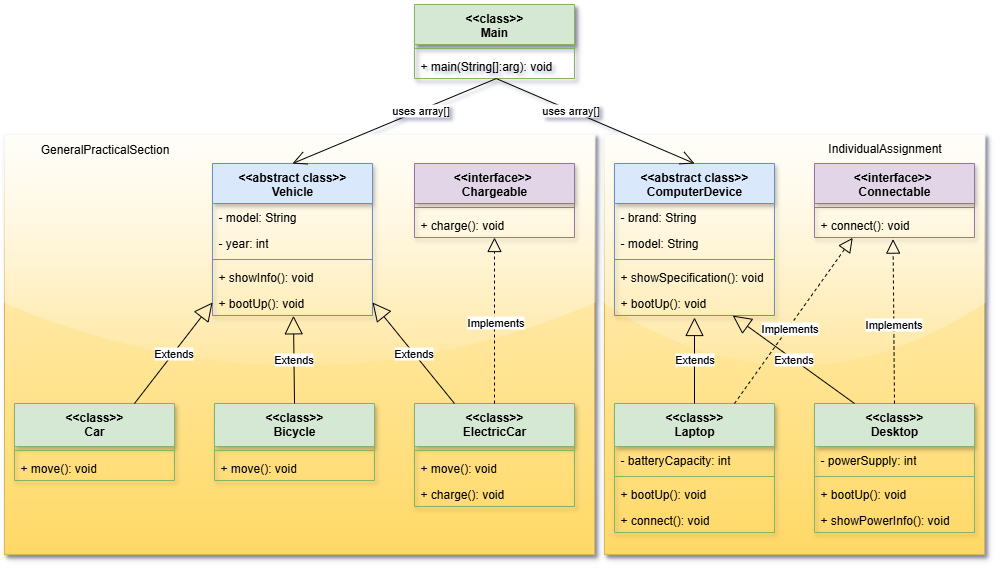

The diagram above was exported from draw.io. Its source (the exported page's mxGraphModel, read from the mxfile embedded in the PNG):
<mxGraphModel dx="1106" dy="1041" grid="1" gridSize="10" guides="1" tooltips="1" connect="1" arrows="1" fold="1" page="1" pageScale="1" pageWidth="1169" pageHeight="827" math="0" shadow="0">
  <root>
    <mxCell id="0" />
    <mxCell id="1" parent="0" />
    <mxCell id="2" value="" style="rounded=0;whiteSpace=wrap;html=1;glass=1;fillColor=#fff2cc;gradientColor=#ffd966;strokeColor=#d6b656;shadow=1;" vertex="1" parent="1">
      <mxGeometry x="95" y="240" width="590" height="420" as="geometry" />
    </mxCell>
    <mxCell id="3" value="" style="rounded=0;whiteSpace=wrap;html=1;glass=1;fillColor=#fff2cc;strokeColor=#d6b656;gradientColor=#ffd966;shadow=1;" vertex="1" parent="1">
      <mxGeometry x="695" y="240" width="380" height="420" as="geometry" />
    </mxCell>
    <mxCell id="4" value="&amp;lt;&amp;lt;class&amp;gt;&amp;gt;&lt;div&gt;Main&lt;/div&gt;" style="swimlane;fontStyle=1;align=center;verticalAlign=top;childLayout=stackLayout;horizontal=1;startSize=40;horizontalStack=0;resizeParent=1;resizeParentMax=0;resizeLast=0;collapsible=1;marginBottom=0;whiteSpace=wrap;html=1;shadow=1;fillColor=#d5e8d4;strokeColor=#82b366;" vertex="1" parent="1">
      <mxGeometry x="505" y="110" width="160" height="74" as="geometry" />
    </mxCell>
    <mxCell id="5" value="" style="line;strokeWidth=1;fillColor=none;align=left;verticalAlign=middle;spacingTop=-1;spacingLeft=3;spacingRight=3;rotatable=0;labelPosition=right;points=[];portConstraint=eastwest;strokeColor=inherit;" vertex="1" parent="4">
      <mxGeometry y="40" width="160" height="8" as="geometry" />
    </mxCell>
    <mxCell id="6" value="+ main(String[]:arg): void" style="text;strokeColor=none;fillColor=none;align=left;verticalAlign=top;spacingLeft=4;spacingRight=4;overflow=hidden;rotatable=0;points=[[0,0.5],[1,0.5]];portConstraint=eastwest;whiteSpace=wrap;html=1;" vertex="1" parent="4">
      <mxGeometry y="48" width="160" height="26" as="geometry" />
    </mxCell>
    <mxCell id="7" value="&lt;div&gt;&amp;lt;&amp;lt;&lt;span style=&quot;background-color: transparent; color: light-dark(rgb(0, 0, 0), rgb(255, 255, 255));&quot;&gt;abstract class&amp;gt;&amp;gt;&lt;/span&gt;&lt;/div&gt;ComputerDevice" style="swimlane;fontStyle=1;align=center;verticalAlign=top;childLayout=stackLayout;horizontal=1;startSize=40;horizontalStack=0;resizeParent=1;resizeParentMax=0;resizeLast=0;collapsible=1;marginBottom=0;whiteSpace=wrap;html=1;textShadow=0;shadow=1;fillColor=#dae8fc;strokeColor=#6c8ebf;" vertex="1" parent="1">
      <mxGeometry x="705" y="269" width="160" height="152" as="geometry">
        <mxRectangle x="640" y="160" width="140" height="40" as="alternateBounds" />
      </mxGeometry>
    </mxCell>
    <mxCell id="8" value="- brand: String" style="text;strokeColor=none;fillColor=none;align=left;verticalAlign=top;spacingLeft=4;spacingRight=4;overflow=hidden;rotatable=0;points=[[0,0.5],[1,0.5]];portConstraint=eastwest;whiteSpace=wrap;html=1;" vertex="1" parent="7">
      <mxGeometry y="40" width="160" height="26" as="geometry" />
    </mxCell>
    <mxCell id="9" value="- model: String" style="text;strokeColor=none;fillColor=none;align=left;verticalAlign=top;spacingLeft=4;spacingRight=4;overflow=hidden;rotatable=0;points=[[0,0.5],[1,0.5]];portConstraint=eastwest;whiteSpace=wrap;html=1;" vertex="1" parent="7">
      <mxGeometry y="66" width="160" height="26" as="geometry" />
    </mxCell>
    <mxCell id="10" value="" style="line;strokeWidth=1;fillColor=none;align=left;verticalAlign=middle;spacingTop=-1;spacingLeft=3;spacingRight=3;rotatable=0;labelPosition=right;points=[];portConstraint=eastwest;strokeColor=inherit;" vertex="1" parent="7">
      <mxGeometry y="92" width="160" height="8" as="geometry" />
    </mxCell>
    <mxCell id="11" value="+ showSpecification(): void" style="text;strokeColor=none;fillColor=none;align=left;verticalAlign=top;spacingLeft=4;spacingRight=4;overflow=hidden;rotatable=0;points=[[0,0.5],[1,0.5]];portConstraint=eastwest;whiteSpace=wrap;html=1;" vertex="1" parent="7">
      <mxGeometry y="100" width="160" height="26" as="geometry" />
    </mxCell>
    <mxCell id="12" value="+ bootUp(): void" style="text;strokeColor=none;fillColor=none;align=left;verticalAlign=top;spacingLeft=4;spacingRight=4;overflow=hidden;rotatable=0;points=[[0,0.5],[1,0.5]];portConstraint=eastwest;whiteSpace=wrap;html=1;" vertex="1" parent="7">
      <mxGeometry y="126" width="160" height="26" as="geometry" />
    </mxCell>
    <mxCell id="13" value="" style="endArrow=open;endFill=1;endSize=12;html=1;rounded=0;exitX=0.513;exitY=1.008;exitDx=0;exitDy=0;exitPerimeter=0;entryX=0.5;entryY=0;entryDx=0;entryDy=0;" edge="1" source="6" target="7" parent="1">
      <mxGeometry width="160" relative="1" as="geometry">
        <mxPoint x="845" y="219" as="sourcePoint" />
        <mxPoint x="1005" y="219" as="targetPoint" />
      </mxGeometry>
    </mxCell>
    <mxCell id="14" value="uses array[]" style="edgeLabel;html=1;align=center;verticalAlign=middle;resizable=0;points=[];" vertex="1" connectable="0" parent="13">
      <mxGeometry x="-0.2549" relative="1" as="geometry">
        <mxPoint as="offset" />
      </mxGeometry>
    </mxCell>
    <mxCell id="15" value="&amp;lt;&amp;lt;interface&amp;gt;&amp;gt;&amp;nbsp;&lt;div&gt;Connectable&lt;/div&gt;" style="swimlane;fontStyle=1;align=center;verticalAlign=top;childLayout=stackLayout;horizontal=1;startSize=40;horizontalStack=0;resizeParent=1;resizeParentMax=0;resizeLast=0;collapsible=1;marginBottom=0;whiteSpace=wrap;html=1;fillColor=#e1d5e7;strokeColor=#9673a6;shadow=1;rounded=0;glass=0;" vertex="1" parent="1">
      <mxGeometry x="905" y="269" width="160" height="74" as="geometry">
        <mxRectangle x="840" y="162" width="150" height="38" as="alternateBounds" />
      </mxGeometry>
    </mxCell>
    <mxCell id="16" value="" style="line;strokeWidth=1;fillColor=none;align=left;verticalAlign=middle;spacingTop=-1;spacingLeft=3;spacingRight=3;rotatable=0;labelPosition=right;points=[];portConstraint=eastwest;strokeColor=inherit;" vertex="1" parent="15">
      <mxGeometry y="40" width="160" height="8" as="geometry" />
    </mxCell>
    <mxCell id="17" value="+ connect(): void" style="text;strokeColor=none;fillColor=none;align=left;verticalAlign=top;spacingLeft=4;spacingRight=4;overflow=hidden;rotatable=0;points=[[0,0.5],[1,0.5]];portConstraint=eastwest;whiteSpace=wrap;html=1;" vertex="1" parent="15">
      <mxGeometry y="48" width="160" height="26" as="geometry" />
    </mxCell>
    <mxCell id="18" value="&amp;lt;&amp;lt;class&amp;gt;&amp;gt;&lt;div&gt;Laptop&lt;/div&gt;" style="swimlane;fontStyle=1;align=center;verticalAlign=top;childLayout=stackLayout;horizontal=1;startSize=43;horizontalStack=0;resizeParent=1;resizeParentMax=0;resizeLast=0;collapsible=1;marginBottom=0;whiteSpace=wrap;html=1;shadow=1;fillColor=#d5e8d4;strokeColor=#82b366;" vertex="1" parent="1">
      <mxGeometry x="705" y="509" width="160" height="129" as="geometry" />
    </mxCell>
    <mxCell id="19" value="- batteryCapacity: int" style="text;strokeColor=none;fillColor=none;align=left;verticalAlign=top;spacingLeft=4;spacingRight=4;overflow=hidden;rotatable=0;points=[[0,0.5],[1,0.5]];portConstraint=eastwest;whiteSpace=wrap;html=1;" vertex="1" parent="18">
      <mxGeometry y="43" width="160" height="26" as="geometry" />
    </mxCell>
    <mxCell id="20" value="" style="line;strokeWidth=1;fillColor=none;align=left;verticalAlign=middle;spacingTop=-1;spacingLeft=3;spacingRight=3;rotatable=0;labelPosition=right;points=[];portConstraint=eastwest;strokeColor=inherit;" vertex="1" parent="18">
      <mxGeometry y="69" width="160" height="8" as="geometry" />
    </mxCell>
    <mxCell id="21" value="+ bootUp(): void" style="text;strokeColor=none;fillColor=none;align=left;verticalAlign=top;spacingLeft=4;spacingRight=4;overflow=hidden;rotatable=0;points=[[0,0.5],[1,0.5]];portConstraint=eastwest;whiteSpace=wrap;html=1;" vertex="1" parent="18">
      <mxGeometry y="77" width="160" height="26" as="geometry" />
    </mxCell>
    <mxCell id="22" value="+ connect(): void" style="text;strokeColor=none;fillColor=none;align=left;verticalAlign=top;spacingLeft=4;spacingRight=4;overflow=hidden;rotatable=0;points=[[0,0.5],[1,0.5]];portConstraint=eastwest;whiteSpace=wrap;html=1;" vertex="1" parent="18">
      <mxGeometry y="103" width="160" height="26" as="geometry" />
    </mxCell>
    <mxCell id="23" value="&amp;lt;&amp;lt;class&amp;gt;&amp;gt;&lt;div&gt;Desktop&lt;/div&gt;" style="swimlane;fontStyle=1;align=center;verticalAlign=top;childLayout=stackLayout;horizontal=1;startSize=43;horizontalStack=0;resizeParent=1;resizeParentMax=0;resizeLast=0;collapsible=1;marginBottom=0;whiteSpace=wrap;html=1;shadow=1;fillColor=#d5e8d4;strokeColor=#82b366;" vertex="1" parent="1">
      <mxGeometry x="905" y="509" width="160" height="129" as="geometry" />
    </mxCell>
    <mxCell id="24" value="- powerSupply: int" style="text;strokeColor=none;fillColor=none;align=left;verticalAlign=top;spacingLeft=4;spacingRight=4;overflow=hidden;rotatable=0;points=[[0,0.5],[1,0.5]];portConstraint=eastwest;whiteSpace=wrap;html=1;" vertex="1" parent="23">
      <mxGeometry y="43" width="160" height="26" as="geometry" />
    </mxCell>
    <mxCell id="25" value="" style="line;strokeWidth=1;fillColor=none;align=left;verticalAlign=middle;spacingTop=-1;spacingLeft=3;spacingRight=3;rotatable=0;labelPosition=right;points=[];portConstraint=eastwest;strokeColor=inherit;" vertex="1" parent="23">
      <mxGeometry y="69" width="160" height="8" as="geometry" />
    </mxCell>
    <mxCell id="26" value="+ bootUp(): void" style="text;strokeColor=none;fillColor=none;align=left;verticalAlign=top;spacingLeft=4;spacingRight=4;overflow=hidden;rotatable=0;points=[[0,0.5],[1,0.5]];portConstraint=eastwest;whiteSpace=wrap;html=1;" vertex="1" parent="23">
      <mxGeometry y="77" width="160" height="26" as="geometry" />
    </mxCell>
    <mxCell id="27" value="+ showPowerInfo(): void" style="text;strokeColor=none;fillColor=none;align=left;verticalAlign=top;spacingLeft=4;spacingRight=4;overflow=hidden;rotatable=0;points=[[0,0.5],[1,0.5]];portConstraint=eastwest;whiteSpace=wrap;html=1;" vertex="1" parent="23">
      <mxGeometry y="103" width="160" height="26" as="geometry" />
    </mxCell>
    <mxCell id="28" value="" style="endArrow=block;dashed=1;endFill=0;endSize=12;html=1;rounded=0;exitX=0.75;exitY=0;exitDx=0;exitDy=0;entryX=0.239;entryY=1.012;entryDx=0;entryDy=0;entryPerimeter=0;" edge="1" source="18" target="17" parent="1">
      <mxGeometry width="160" relative="1" as="geometry">
        <mxPoint x="805" y="429" as="sourcePoint" />
        <mxPoint x="965" y="429" as="targetPoint" />
      </mxGeometry>
    </mxCell>
    <mxCell id="29" value="Implements" style="edgeLabel;html=1;align=center;verticalAlign=middle;resizable=0;points=[];" vertex="1" connectable="0" parent="28">
      <mxGeometry x="-0.0824" relative="1" as="geometry">
        <mxPoint as="offset" />
      </mxGeometry>
    </mxCell>
    <mxCell id="30" value="" style="endArrow=block;dashed=1;endFill=0;endSize=12;html=1;rounded=0;exitX=0.5;exitY=0;exitDx=0;exitDy=0;entryX=0.491;entryY=1.062;entryDx=0;entryDy=0;entryPerimeter=0;" edge="1" source="23" target="17" parent="1">
      <mxGeometry width="160" relative="1" as="geometry">
        <mxPoint x="936" y="512" as="sourcePoint" />
        <mxPoint x="935" y="449" as="targetPoint" />
      </mxGeometry>
    </mxCell>
    <mxCell id="31" value="Implements" style="edgeLabel;html=1;align=center;verticalAlign=middle;resizable=0;points=[];" vertex="1" connectable="0" parent="30">
      <mxGeometry x="-0.0236" y="1" relative="1" as="geometry">
        <mxPoint as="offset" />
      </mxGeometry>
    </mxCell>
    <mxCell id="32" value="Extends" style="endArrow=block;endSize=16;endFill=0;html=1;rounded=0;exitX=0.5;exitY=0;exitDx=0;exitDy=0;entryX=0.5;entryY=1.077;entryDx=0;entryDy=0;entryPerimeter=0;" edge="1" source="18" target="12" parent="1">
      <mxGeometry width="160" relative="1" as="geometry">
        <mxPoint x="845" y="619" as="sourcePoint" />
        <mxPoint x="805" y="429" as="targetPoint" />
      </mxGeometry>
    </mxCell>
    <mxCell id="33" value="Extends" style="endArrow=block;endSize=16;endFill=0;html=1;rounded=0;exitX=0.25;exitY=0;exitDx=0;exitDy=0;entryX=0.739;entryY=1.003;entryDx=0;entryDy=0;entryPerimeter=0;" edge="1" source="23" target="12" parent="1">
      <mxGeometry width="160" relative="1" as="geometry">
        <mxPoint x="836" y="481" as="sourcePoint" />
        <mxPoint x="835" y="419" as="targetPoint" />
      </mxGeometry>
    </mxCell>
    <mxCell id="34" value="&lt;span style=&quot;background-color: transparent; color: light-dark(rgb(0, 0, 0), rgb(255, 255, 255));&quot;&gt;&amp;lt;&amp;lt;abstract class&amp;gt;&amp;gt;&lt;/span&gt;&lt;div&gt;Vehicle&lt;/div&gt;" style="swimlane;fontStyle=1;align=center;verticalAlign=top;childLayout=stackLayout;horizontal=1;startSize=40;horizontalStack=0;resizeParent=1;resizeParentMax=0;resizeLast=0;collapsible=1;marginBottom=0;whiteSpace=wrap;html=1;textShadow=0;shadow=1;fillColor=#dae8fc;strokeColor=#6c8ebf;" vertex="1" parent="1">
      <mxGeometry x="303" y="269" width="160" height="152" as="geometry" />
    </mxCell>
    <mxCell id="35" value="- model: String" style="text;strokeColor=none;fillColor=none;align=left;verticalAlign=top;spacingLeft=4;spacingRight=4;overflow=hidden;rotatable=0;points=[[0,0.5],[1,0.5]];portConstraint=eastwest;whiteSpace=wrap;html=1;" vertex="1" parent="34">
      <mxGeometry y="40" width="160" height="26" as="geometry" />
    </mxCell>
    <mxCell id="36" value="- year: int" style="text;strokeColor=none;fillColor=none;align=left;verticalAlign=top;spacingLeft=4;spacingRight=4;overflow=hidden;rotatable=0;points=[[0,0.5],[1,0.5]];portConstraint=eastwest;whiteSpace=wrap;html=1;" vertex="1" parent="34">
      <mxGeometry y="66" width="160" height="26" as="geometry" />
    </mxCell>
    <mxCell id="37" value="" style="line;strokeWidth=1;fillColor=none;align=left;verticalAlign=middle;spacingTop=-1;spacingLeft=3;spacingRight=3;rotatable=0;labelPosition=right;points=[];portConstraint=eastwest;strokeColor=inherit;" vertex="1" parent="34">
      <mxGeometry y="92" width="160" height="8" as="geometry" />
    </mxCell>
    <mxCell id="38" value="+ showInfo(): void" style="text;strokeColor=none;fillColor=none;align=left;verticalAlign=top;spacingLeft=4;spacingRight=4;overflow=hidden;rotatable=0;points=[[0,0.5],[1,0.5]];portConstraint=eastwest;whiteSpace=wrap;html=1;" vertex="1" parent="34">
      <mxGeometry y="100" width="160" height="26" as="geometry" />
    </mxCell>
    <mxCell id="39" value="+ bootUp(): void" style="text;strokeColor=none;fillColor=none;align=left;verticalAlign=top;spacingLeft=4;spacingRight=4;overflow=hidden;rotatable=0;points=[[0,0.5],[1,0.5]];portConstraint=eastwest;whiteSpace=wrap;html=1;" vertex="1" parent="34">
      <mxGeometry y="126" width="160" height="26" as="geometry" />
    </mxCell>
    <mxCell id="40" value="&amp;lt;&amp;lt;interface&amp;gt;&amp;gt;&amp;nbsp;&lt;div&gt;Chargeable&lt;/div&gt;" style="swimlane;fontStyle=1;align=center;verticalAlign=top;childLayout=stackLayout;horizontal=1;startSize=40;horizontalStack=0;resizeParent=1;resizeParentMax=0;resizeLast=0;collapsible=1;marginBottom=0;whiteSpace=wrap;html=1;fillColor=#e1d5e7;strokeColor=#9673a6;shadow=1;" vertex="1" parent="1">
      <mxGeometry x="505" y="269" width="160" height="74" as="geometry">
        <mxRectangle x="510" y="470" width="150" height="30" as="alternateBounds" />
      </mxGeometry>
    </mxCell>
    <mxCell id="41" value="" style="line;strokeWidth=1;fillColor=none;align=left;verticalAlign=middle;spacingTop=-1;spacingLeft=3;spacingRight=3;rotatable=0;labelPosition=right;points=[];portConstraint=eastwest;strokeColor=inherit;" vertex="1" parent="40">
      <mxGeometry y="40" width="160" height="8" as="geometry" />
    </mxCell>
    <mxCell id="42" value="+ charge(): void" style="text;strokeColor=none;fillColor=none;align=left;verticalAlign=top;spacingLeft=4;spacingRight=4;overflow=hidden;rotatable=0;points=[[0,0.5],[1,0.5]];portConstraint=eastwest;whiteSpace=wrap;html=1;" vertex="1" parent="40">
      <mxGeometry y="48" width="160" height="26" as="geometry" />
    </mxCell>
    <mxCell id="43" value="" style="endArrow=open;endFill=1;endSize=12;html=1;rounded=0;exitX=0.512;exitY=1;exitDx=0;exitDy=0;exitPerimeter=0;entryX=0.5;entryY=0;entryDx=0;entryDy=0;" edge="1" source="6" target="34" parent="1">
      <mxGeometry width="160" relative="1" as="geometry">
        <mxPoint x="835" y="249" as="sourcePoint" />
        <mxPoint x="935" y="312" as="targetPoint" />
      </mxGeometry>
    </mxCell>
    <mxCell id="44" value="uses array[]" style="edgeLabel;html=1;align=center;verticalAlign=middle;resizable=0;points=[];" vertex="1" connectable="0" parent="43">
      <mxGeometry x="-0.2549" relative="1" as="geometry">
        <mxPoint as="offset" />
      </mxGeometry>
    </mxCell>
    <mxCell id="45" value="&amp;lt;&amp;lt;class&amp;gt;&amp;gt;&lt;div&gt;ElectricCar&lt;/div&gt;" style="swimlane;fontStyle=1;align=center;verticalAlign=top;childLayout=stackLayout;horizontal=1;startSize=43;horizontalStack=0;resizeParent=1;resizeParentMax=0;resizeLast=0;collapsible=1;marginBottom=0;whiteSpace=wrap;html=1;shadow=1;fillColor=#d5e8d4;strokeColor=#82b366;" vertex="1" parent="1">
      <mxGeometry x="505" y="509" width="160" height="103" as="geometry" />
    </mxCell>
    <mxCell id="46" value="" style="line;strokeWidth=1;fillColor=none;align=left;verticalAlign=middle;spacingTop=-1;spacingLeft=3;spacingRight=3;rotatable=0;labelPosition=right;points=[];portConstraint=eastwest;strokeColor=inherit;" vertex="1" parent="45">
      <mxGeometry y="43" width="160" height="8" as="geometry" />
    </mxCell>
    <mxCell id="47" value="+ move(): void" style="text;strokeColor=none;fillColor=none;align=left;verticalAlign=top;spacingLeft=4;spacingRight=4;overflow=hidden;rotatable=0;points=[[0,0.5],[1,0.5]];portConstraint=eastwest;whiteSpace=wrap;html=1;" vertex="1" parent="45">
      <mxGeometry y="51" width="160" height="26" as="geometry" />
    </mxCell>
    <mxCell id="48" value="+ charge(): void" style="text;strokeColor=none;fillColor=none;align=left;verticalAlign=top;spacingLeft=4;spacingRight=4;overflow=hidden;rotatable=0;points=[[0,0.5],[1,0.5]];portConstraint=eastwest;whiteSpace=wrap;html=1;" vertex="1" parent="45">
      <mxGeometry y="77" width="160" height="26" as="geometry" />
    </mxCell>
    <mxCell id="49" value="&amp;lt;&amp;lt;class&amp;gt;&amp;gt;&lt;div&gt;Bicycle&lt;/div&gt;" style="swimlane;fontStyle=1;align=center;verticalAlign=top;childLayout=stackLayout;horizontal=1;startSize=43;horizontalStack=0;resizeParent=1;resizeParentMax=0;resizeLast=0;collapsible=1;marginBottom=0;whiteSpace=wrap;html=1;shadow=1;fillColor=#d5e8d4;strokeColor=#82b366;" vertex="1" parent="1">
      <mxGeometry x="305" y="509" width="160" height="77" as="geometry" />
    </mxCell>
    <mxCell id="50" value="" style="line;strokeWidth=1;fillColor=none;align=left;verticalAlign=middle;spacingTop=-1;spacingLeft=3;spacingRight=3;rotatable=0;labelPosition=right;points=[];portConstraint=eastwest;strokeColor=inherit;" vertex="1" parent="49">
      <mxGeometry y="43" width="160" height="8" as="geometry" />
    </mxCell>
    <mxCell id="51" value="+ move(): void" style="text;strokeColor=none;fillColor=none;align=left;verticalAlign=top;spacingLeft=4;spacingRight=4;overflow=hidden;rotatable=0;points=[[0,0.5],[1,0.5]];portConstraint=eastwest;whiteSpace=wrap;html=1;" vertex="1" parent="49">
      <mxGeometry y="51" width="160" height="26" as="geometry" />
    </mxCell>
    <mxCell id="52" value="&amp;lt;&amp;lt;class&amp;gt;&amp;gt;&lt;div&gt;Car&lt;/div&gt;" style="swimlane;fontStyle=1;align=center;verticalAlign=top;childLayout=stackLayout;horizontal=1;startSize=43;horizontalStack=0;resizeParent=1;resizeParentMax=0;resizeLast=0;collapsible=1;marginBottom=0;whiteSpace=wrap;html=1;shadow=1;fillColor=#d5e8d4;strokeColor=#82b366;" vertex="1" parent="1">
      <mxGeometry x="105" y="509" width="160" height="77" as="geometry" />
    </mxCell>
    <mxCell id="53" value="" style="line;strokeWidth=1;fillColor=none;align=left;verticalAlign=middle;spacingTop=-1;spacingLeft=3;spacingRight=3;rotatable=0;labelPosition=right;points=[];portConstraint=eastwest;strokeColor=inherit;" vertex="1" parent="52">
      <mxGeometry y="43" width="160" height="8" as="geometry" />
    </mxCell>
    <mxCell id="54" value="+ move(): void" style="text;strokeColor=none;fillColor=none;align=left;verticalAlign=top;spacingLeft=4;spacingRight=4;overflow=hidden;rotatable=0;points=[[0,0.5],[1,0.5]];portConstraint=eastwest;whiteSpace=wrap;html=1;" vertex="1" parent="52">
      <mxGeometry y="51" width="160" height="26" as="geometry" />
    </mxCell>
    <mxCell id="55" value="Extends" style="endArrow=block;endSize=16;endFill=0;html=1;rounded=0;exitX=0.75;exitY=0;exitDx=0;exitDy=0;entryX=0;entryY=0.5;entryDx=0;entryDy=0;" edge="1" source="52" target="39" parent="1">
      <mxGeometry width="160" relative="1" as="geometry">
        <mxPoint x="245" y="495" as="sourcePoint" />
        <mxPoint x="245" y="409" as="targetPoint" />
      </mxGeometry>
    </mxCell>
    <mxCell id="56" value="Extends" style="endArrow=block;endSize=16;endFill=0;html=1;rounded=0;exitX=0.25;exitY=0;exitDx=0;exitDy=0;entryX=1;entryY=0.5;entryDx=0;entryDy=0;" edge="1" source="45" target="39" parent="1">
      <mxGeometry width="160" relative="1" as="geometry">
        <mxPoint x="535" y="555" as="sourcePoint" />
        <mxPoint x="535" y="469" as="targetPoint" />
      </mxGeometry>
    </mxCell>
    <mxCell id="57" value="Extends" style="endArrow=block;endSize=16;endFill=0;html=1;rounded=0;exitX=0.5;exitY=0;exitDx=0;exitDy=0;entryX=0.506;entryY=1.012;entryDx=0;entryDy=0;entryPerimeter=0;" edge="1" source="49" target="39" parent="1">
      <mxGeometry width="160" relative="1" as="geometry">
        <mxPoint x="435" y="565" as="sourcePoint" />
        <mxPoint x="435" y="479" as="targetPoint" />
      </mxGeometry>
    </mxCell>
    <mxCell id="58" value="" style="endArrow=block;dashed=1;endFill=0;endSize=12;html=1;rounded=0;exitX=0.5;exitY=0;exitDx=0;exitDy=0;entryX=0.5;entryY=1;entryDx=0;entryDy=0;" edge="1" source="45" target="40" parent="1">
      <mxGeometry width="160" relative="1" as="geometry">
        <mxPoint x="845" y="765" as="sourcePoint" />
        <mxPoint x="963" y="599" as="targetPoint" />
      </mxGeometry>
    </mxCell>
    <mxCell id="59" value="Implements" style="edgeLabel;html=1;align=center;verticalAlign=middle;resizable=0;points=[];" vertex="1" connectable="0" parent="58">
      <mxGeometry x="-0.0257" relative="1" as="geometry">
        <mxPoint as="offset" />
      </mxGeometry>
    </mxCell>
    <mxCell id="60" value="IndividualAssignment" style="text;html=1;align=center;verticalAlign=middle;resizable=0;points=[];autosize=1;strokeColor=none;fillColor=none;" vertex="1" parent="1">
      <mxGeometry x="905" y="239" width="140" height="30" as="geometry" />
    </mxCell>
    <mxCell id="61" value="GeneralPracticalSection" style="text;html=1;align=center;verticalAlign=middle;resizable=0;points=[];autosize=1;strokeColor=none;fillColor=none;" vertex="1" parent="1">
      <mxGeometry x="120" y="240" width="150" height="30" as="geometry" />
    </mxCell>
  </root>
</mxGraphModel>